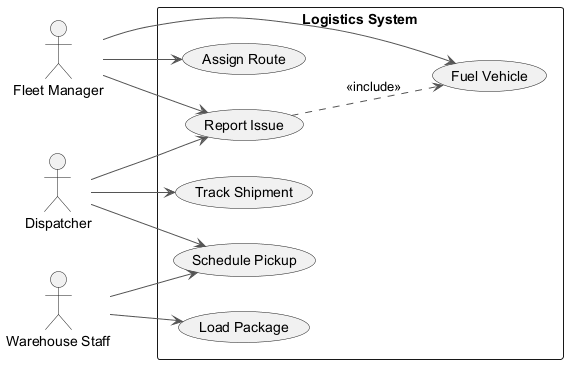

The diagram above was rendered by PlantUML. Its source (embedded in the PNG):
@startuml
skinparam monochrome true
skinparam ArrowColor #555555
left to right direction
actor "Fleet Manager" as FM
actor "Dispatcher" as D
actor "Warehouse Staff" as WS
rectangle "Logistics System" {
  usecase "Fuel Vehicle" as UC_FuelVehicle
  usecase "Schedule Pickup" as UC_SchedulePickup
  usecase "Track Shipment" as UC_TrackShipment
  usecase "Load Package" as UC_LoadPackage
  usecase "Report Issue" as UC_ReportIssue
  usecase "Assign Route" as UC_AssignRoute
}
FM --> UC_FuelVehicle
FM --> UC_AssignRoute
FM --> UC_ReportIssue
D --> UC_ReportIssue
D --> UC_TrackShipment
D --> UC_SchedulePickup
WS --> UC_SchedulePickup
WS --> UC_LoadPackage
UC_ReportIssue ..> UC_FuelVehicle : <<include>>
@enduml